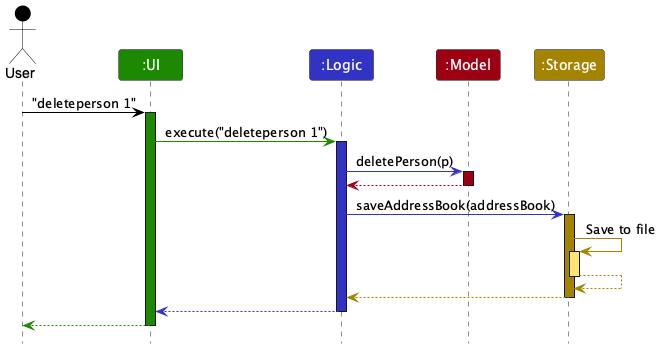

The diagram above was rendered by PlantUML. Its source (embedded in the PNG):
@startuml
!include style.puml
skinparam ArrowFontStyle plain

Actor User as user USER_COLOR
Participant ":UI" as ui UI_COLOR
Participant ":Logic" as logic LOGIC_COLOR
Participant ":Model" as model MODEL_COLOR
Participant ":Storage" as storage STORAGE_COLOR

user -[USER_COLOR]> ui : "deleteperson 1"
activate ui UI_COLOR

ui -[UI_COLOR]> logic : execute("deleteperson 1")
activate logic LOGIC_COLOR

logic -[LOGIC_COLOR]> model : deletePerson(p)
activate model MODEL_COLOR

model -[MODEL_COLOR]-> logic
deactivate model

logic -[LOGIC_COLOR]> storage : saveAddressBook(addressBook)
activate storage STORAGE_COLOR

storage -[STORAGE_COLOR]> storage : Save to file
activate storage STORAGE_COLOR_T1
storage --[STORAGE_COLOR]> storage
deactivate storage

storage --[STORAGE_COLOR]> logic
deactivate storage

logic --[LOGIC_COLOR]> ui
deactivate logic

ui--[UI_COLOR]> user
deactivate ui
@enduml